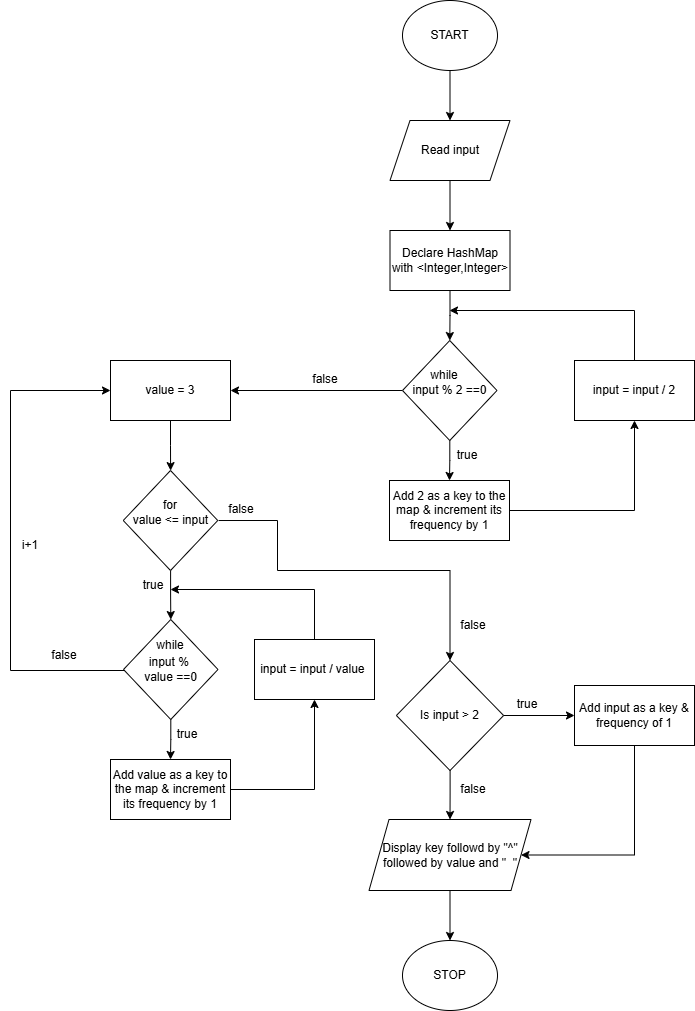

The diagram above was exported from draw.io. Its source (the exported page's mxGraphModel, read from the mxfile embedded in the PNG):
<mxGraphModel dx="2183" dy="1941" grid="1" gridSize="10" guides="1" tooltips="1" connect="1" arrows="1" fold="1" page="1" pageScale="1" pageWidth="850" pageHeight="1100" math="0" shadow="0">
  <root>
    <mxCell id="0" />
    <mxCell id="1" parent="0" />
    <mxCell id="KlrDeAPHusBaZ4POctRc-10" value="" style="edgeStyle=orthogonalEdgeStyle;rounded=0;orthogonalLoop=1;jettySize=auto;html=1;" parent="1" source="KlrDeAPHusBaZ4POctRc-1" target="KlrDeAPHusBaZ4POctRc-3" edge="1">
      <mxGeometry relative="1" as="geometry" />
    </mxCell>
    <mxCell id="KlrDeAPHusBaZ4POctRc-1" value="START" style="ellipse;whiteSpace=wrap;html=1;" parent="1" vertex="1">
      <mxGeometry x="378" y="-1070" width="95" height="70" as="geometry" />
    </mxCell>
    <mxCell id="KlrDeAPHusBaZ4POctRc-11" value="" style="edgeStyle=orthogonalEdgeStyle;rounded=0;orthogonalLoop=1;jettySize=auto;html=1;" parent="1" source="KlrDeAPHusBaZ4POctRc-2" target="KlrDeAPHusBaZ4POctRc-4" edge="1">
      <mxGeometry relative="1" as="geometry" />
    </mxCell>
    <mxCell id="KlrDeAPHusBaZ4POctRc-2" value="Declare HashMap&lt;div&gt;with &amp;lt;Integer,Integer&amp;gt;&lt;/div&gt;" style="rounded=0;whiteSpace=wrap;html=1;" parent="1" vertex="1">
      <mxGeometry x="365.5" y="-840" width="120" height="60" as="geometry" />
    </mxCell>
    <mxCell id="KlrDeAPHusBaZ4POctRc-9" value="" style="edgeStyle=orthogonalEdgeStyle;rounded=0;orthogonalLoop=1;jettySize=auto;html=1;" parent="1" source="KlrDeAPHusBaZ4POctRc-3" target="KlrDeAPHusBaZ4POctRc-2" edge="1">
      <mxGeometry relative="1" as="geometry" />
    </mxCell>
    <mxCell id="KlrDeAPHusBaZ4POctRc-3" value="Read input" style="shape=parallelogram;perimeter=parallelogramPerimeter;whiteSpace=wrap;html=1;fixedSize=1;" parent="1" vertex="1">
      <mxGeometry x="365.5" y="-950" width="120" height="60" as="geometry" />
    </mxCell>
    <mxCell id="KlrDeAPHusBaZ4POctRc-6" value="" style="edgeStyle=orthogonalEdgeStyle;rounded=0;orthogonalLoop=1;jettySize=auto;html=1;" parent="1" source="KlrDeAPHusBaZ4POctRc-4" target="KlrDeAPHusBaZ4POctRc-5" edge="1">
      <mxGeometry relative="1" as="geometry" />
    </mxCell>
    <mxCell id="KlrDeAPHusBaZ4POctRc-28" value="" style="edgeStyle=orthogonalEdgeStyle;rounded=0;orthogonalLoop=1;jettySize=auto;html=1;" parent="1" source="KlrDeAPHusBaZ4POctRc-4" target="KlrDeAPHusBaZ4POctRc-23" edge="1">
      <mxGeometry relative="1" as="geometry" />
    </mxCell>
    <mxCell id="KlrDeAPHusBaZ4POctRc-4" value="&lt;div&gt;input % 2 ==0&lt;/div&gt;" style="rhombus;whiteSpace=wrap;html=1;" parent="1" vertex="1">
      <mxGeometry x="378" y="-730" width="94.5" height="100" as="geometry" />
    </mxCell>
    <mxCell id="KlrDeAPHusBaZ4POctRc-8" style="edgeStyle=orthogonalEdgeStyle;rounded=0;orthogonalLoop=1;jettySize=auto;html=1;exitX=0.5;exitY=0;exitDx=0;exitDy=0;" parent="1" source="KlrDeAPHusBaZ4POctRc-17" edge="1">
      <mxGeometry relative="1" as="geometry">
        <mxPoint x="775" y="-720" as="sourcePoint" />
        <mxPoint x="425" y="-760" as="targetPoint" />
        <Array as="points">
          <mxPoint x="610" y="-760" />
        </Array>
      </mxGeometry>
    </mxCell>
    <mxCell id="KlrDeAPHusBaZ4POctRc-18" value="" style="edgeStyle=orthogonalEdgeStyle;rounded=0;orthogonalLoop=1;jettySize=auto;html=1;" parent="1" source="KlrDeAPHusBaZ4POctRc-5" target="KlrDeAPHusBaZ4POctRc-17" edge="1">
      <mxGeometry relative="1" as="geometry" />
    </mxCell>
    <mxCell id="KlrDeAPHusBaZ4POctRc-5" value="Add 2 as a key to the map &amp;amp; increment its frequency by 1" style="whiteSpace=wrap;html=1;" parent="1" vertex="1">
      <mxGeometry x="365" y="-590" width="120" height="60" as="geometry" />
    </mxCell>
    <mxCell id="KlrDeAPHusBaZ4POctRc-37" value="" style="edgeStyle=orthogonalEdgeStyle;rounded=0;orthogonalLoop=1;jettySize=auto;html=1;" parent="1" source="KlrDeAPHusBaZ4POctRc-12" target="KlrDeAPHusBaZ4POctRc-31" edge="1">
      <mxGeometry relative="1" as="geometry" />
    </mxCell>
    <mxCell id="KlrDeAPHusBaZ4POctRc-50" style="edgeStyle=orthogonalEdgeStyle;rounded=0;orthogonalLoop=1;jettySize=auto;html=1;entryX=0.5;entryY=0;entryDx=0;entryDy=0;exitX=0.117;exitY=0.867;exitDx=0;exitDy=0;exitPerimeter=0;" parent="1" source="KlrDeAPHusBaZ4POctRc-47" target="oQ3K34OZ_KZiMbEAdqYY-4" edge="1">
      <mxGeometry relative="1" as="geometry">
        <mxPoint x="206" y="-550" as="sourcePoint" />
        <Array as="points">
          <mxPoint x="253" y="-550" />
          <mxPoint x="253" y="-500" />
          <mxPoint x="426" y="-500" />
        </Array>
        <mxPoint x="444.625" y="-410" as="targetPoint" />
      </mxGeometry>
    </mxCell>
    <mxCell id="KlrDeAPHusBaZ4POctRc-12" value="value&amp;nbsp;&amp;lt;= input" style="rhombus;whiteSpace=wrap;html=1;" parent="1" vertex="1">
      <mxGeometry x="98.75" y="-600" width="94.5" height="100" as="geometry" />
    </mxCell>
    <mxCell id="KlrDeAPHusBaZ4POctRc-14" value="true" style="text;strokeColor=none;align=center;fillColor=none;html=1;verticalAlign=middle;whiteSpace=wrap;rounded=0;" parent="1" vertex="1">
      <mxGeometry x="413" y="-630" width="60" height="30" as="geometry" />
    </mxCell>
    <mxCell id="KlrDeAPHusBaZ4POctRc-15" value="false" style="text;strokeColor=none;align=center;fillColor=none;html=1;verticalAlign=middle;whiteSpace=wrap;rounded=0;" parent="1" vertex="1">
      <mxGeometry x="271" y="-706" width="60" height="30" as="geometry" />
    </mxCell>
    <mxCell id="KlrDeAPHusBaZ4POctRc-17" value="input = input / 2" style="whiteSpace=wrap;html=1;" parent="1" vertex="1">
      <mxGeometry x="550" y="-710" width="120" height="60" as="geometry" />
    </mxCell>
    <mxCell id="KlrDeAPHusBaZ4POctRc-21" value="while" style="text;strokeColor=none;align=center;fillColor=none;html=1;verticalAlign=middle;whiteSpace=wrap;rounded=0;" parent="1" vertex="1">
      <mxGeometry x="390" y="-710" width="60" height="30" as="geometry" />
    </mxCell>
    <mxCell id="KlrDeAPHusBaZ4POctRc-22" value="for" style="text;strokeColor=none;align=center;fillColor=none;html=1;verticalAlign=middle;whiteSpace=wrap;rounded=0;" parent="1" vertex="1">
      <mxGeometry x="116.25" y="-580" width="60" height="30" as="geometry" />
    </mxCell>
    <mxCell id="KlrDeAPHusBaZ4POctRc-36" value="" style="edgeStyle=orthogonalEdgeStyle;rounded=0;orthogonalLoop=1;jettySize=auto;html=1;" parent="1" source="KlrDeAPHusBaZ4POctRc-23" target="KlrDeAPHusBaZ4POctRc-12" edge="1">
      <mxGeometry relative="1" as="geometry" />
    </mxCell>
    <mxCell id="KlrDeAPHusBaZ4POctRc-23" value="value&amp;nbsp;= 3" style="rounded=0;whiteSpace=wrap;html=1;" parent="1" vertex="1">
      <mxGeometry x="86" y="-710" width="120" height="60" as="geometry" />
    </mxCell>
    <mxCell id="KlrDeAPHusBaZ4POctRc-38" value="" style="edgeStyle=orthogonalEdgeStyle;rounded=0;orthogonalLoop=1;jettySize=auto;html=1;" parent="1" source="KlrDeAPHusBaZ4POctRc-31" target="KlrDeAPHusBaZ4POctRc-32" edge="1">
      <mxGeometry relative="1" as="geometry" />
    </mxCell>
    <mxCell id="KlrDeAPHusBaZ4POctRc-41" style="edgeStyle=orthogonalEdgeStyle;rounded=0;orthogonalLoop=1;jettySize=auto;html=1;entryX=0;entryY=0.5;entryDx=0;entryDy=0;" parent="1" source="KlrDeAPHusBaZ4POctRc-31" target="KlrDeAPHusBaZ4POctRc-23" edge="1">
      <mxGeometry relative="1" as="geometry">
        <mxPoint x="-24" y="-680" as="targetPoint" />
        <Array as="points">
          <mxPoint x="-14" y="-400" />
          <mxPoint x="-14" y="-680" />
        </Array>
      </mxGeometry>
    </mxCell>
    <mxCell id="KlrDeAPHusBaZ4POctRc-31" value="&lt;div&gt;input %&amp;nbsp;&lt;/div&gt;&lt;div&gt;value&amp;nbsp;&lt;span style=&quot;background-color: transparent; color: light-dark(rgb(0, 0, 0), rgb(255, 255, 255));&quot;&gt;==0&lt;/span&gt;&lt;/div&gt;" style="rhombus;whiteSpace=wrap;html=1;" parent="1" vertex="1">
      <mxGeometry x="99" y="-451" width="94.5" height="100" as="geometry" />
    </mxCell>
    <mxCell id="KlrDeAPHusBaZ4POctRc-32" value="Add value as a key to the map &amp;amp; increment its frequency by 1" style="whiteSpace=wrap;html=1;" parent="1" vertex="1">
      <mxGeometry x="86" y="-311" width="120" height="60" as="geometry" />
    </mxCell>
    <mxCell id="KlrDeAPHusBaZ4POctRc-33" value="input = input / value&amp;nbsp;" style="whiteSpace=wrap;html=1;" parent="1" vertex="1">
      <mxGeometry x="230" y="-431" width="120" height="60" as="geometry" />
    </mxCell>
    <mxCell id="KlrDeAPHusBaZ4POctRc-34" value="" style="edgeStyle=orthogonalEdgeStyle;rounded=0;orthogonalLoop=1;jettySize=auto;html=1;" parent="1" source="KlrDeAPHusBaZ4POctRc-32" target="KlrDeAPHusBaZ4POctRc-33" edge="1">
      <mxGeometry relative="1" as="geometry" />
    </mxCell>
    <mxCell id="KlrDeAPHusBaZ4POctRc-35" style="edgeStyle=orthogonalEdgeStyle;rounded=0;orthogonalLoop=1;jettySize=auto;html=1;exitX=0.5;exitY=0;exitDx=0;exitDy=0;" parent="1" source="KlrDeAPHusBaZ4POctRc-33" edge="1">
      <mxGeometry relative="1" as="geometry">
        <mxPoint x="496" y="-441" as="sourcePoint" />
        <mxPoint x="146" y="-481" as="targetPoint" />
        <Array as="points">
          <mxPoint x="290" y="-481" />
        </Array>
      </mxGeometry>
    </mxCell>
    <mxCell id="KlrDeAPHusBaZ4POctRc-39" value="true" style="text;strokeColor=none;align=center;fillColor=none;html=1;verticalAlign=middle;whiteSpace=wrap;rounded=0;" parent="1" vertex="1">
      <mxGeometry x="133.25" y="-351" width="60" height="30" as="geometry" />
    </mxCell>
    <mxCell id="KlrDeAPHusBaZ4POctRc-40" value="false" style="text;strokeColor=none;align=center;fillColor=none;html=1;verticalAlign=middle;whiteSpace=wrap;rounded=0;" parent="1" vertex="1">
      <mxGeometry x="10" y="-430" width="60" height="30" as="geometry" />
    </mxCell>
    <mxCell id="KlrDeAPHusBaZ4POctRc-42" value="i+1" style="text;strokeColor=none;align=center;fillColor=none;html=1;verticalAlign=middle;whiteSpace=wrap;rounded=0;" parent="1" vertex="1">
      <mxGeometry x="-24" y="-540" width="60" height="30" as="geometry" />
    </mxCell>
    <mxCell id="KlrDeAPHusBaZ4POctRc-44" value="true" style="text;strokeColor=none;align=center;fillColor=none;html=1;verticalAlign=middle;whiteSpace=wrap;rounded=0;" parent="1" vertex="1">
      <mxGeometry x="98.75" y="-500" width="60" height="30" as="geometry" />
    </mxCell>
    <mxCell id="KlrDeAPHusBaZ4POctRc-47" value="false" style="text;strokeColor=none;align=center;fillColor=none;html=1;verticalAlign=middle;whiteSpace=wrap;rounded=0;" parent="1" vertex="1">
      <mxGeometry x="187" y="-576" width="60" height="30" as="geometry" />
    </mxCell>
    <mxCell id="oQ3K34OZ_KZiMbEAdqYY-13" value="" style="edgeStyle=orthogonalEdgeStyle;rounded=0;orthogonalLoop=1;jettySize=auto;html=1;" edge="1" parent="1" source="KlrDeAPHusBaZ4POctRc-49" target="oQ3K34OZ_KZiMbEAdqYY-1">
      <mxGeometry relative="1" as="geometry" />
    </mxCell>
    <mxCell id="KlrDeAPHusBaZ4POctRc-49" value="Display key followd by &quot;^&quot; followed by value and &quot;&amp;nbsp; &quot;" style="shape=parallelogram;perimeter=parallelogramPerimeter;whiteSpace=wrap;html=1;fixedSize=1;" parent="1" vertex="1">
      <mxGeometry x="344.51" y="-251" width="162" height="71" as="geometry" />
    </mxCell>
    <mxCell id="oQ3K34OZ_KZiMbEAdqYY-1" value="STOP" style="ellipse;whiteSpace=wrap;html=1;" vertex="1" parent="1">
      <mxGeometry x="378" y="-130" width="95" height="70" as="geometry" />
    </mxCell>
    <mxCell id="KlrDeAPHusBaZ4POctRc-30" value="while" style="text;strokeColor=none;align=center;fillColor=none;html=1;verticalAlign=middle;whiteSpace=wrap;rounded=0;" parent="1" vertex="1">
      <mxGeometry x="116.25" y="-440" width="60" height="30" as="geometry" />
    </mxCell>
    <mxCell id="oQ3K34OZ_KZiMbEAdqYY-6" value="" style="edgeStyle=orthogonalEdgeStyle;rounded=0;orthogonalLoop=1;jettySize=auto;html=1;" edge="1" parent="1" source="oQ3K34OZ_KZiMbEAdqYY-4" target="KlrDeAPHusBaZ4POctRc-49">
      <mxGeometry relative="1" as="geometry" />
    </mxCell>
    <mxCell id="oQ3K34OZ_KZiMbEAdqYY-9" value="" style="edgeStyle=orthogonalEdgeStyle;rounded=0;orthogonalLoop=1;jettySize=auto;html=1;" edge="1" parent="1" source="oQ3K34OZ_KZiMbEAdqYY-4" target="oQ3K34OZ_KZiMbEAdqYY-8">
      <mxGeometry relative="1" as="geometry" />
    </mxCell>
    <mxCell id="oQ3K34OZ_KZiMbEAdqYY-4" value="Is input &amp;gt; 2" style="rhombus;whiteSpace=wrap;html=1;" vertex="1" parent="1">
      <mxGeometry x="371.88" y="-410" width="107.25" height="110" as="geometry" />
    </mxCell>
    <mxCell id="oQ3K34OZ_KZiMbEAdqYY-5" value="false" style="text;strokeColor=none;align=center;fillColor=none;html=1;verticalAlign=middle;whiteSpace=wrap;rounded=0;" vertex="1" parent="1">
      <mxGeometry x="419.13" y="-460" width="60" height="30" as="geometry" />
    </mxCell>
    <mxCell id="oQ3K34OZ_KZiMbEAdqYY-7" value="false" style="text;strokeColor=none;align=center;fillColor=none;html=1;verticalAlign=middle;whiteSpace=wrap;rounded=0;" vertex="1" parent="1">
      <mxGeometry x="419.13" y="-296" width="60" height="30" as="geometry" />
    </mxCell>
    <mxCell id="oQ3K34OZ_KZiMbEAdqYY-11" style="edgeStyle=orthogonalEdgeStyle;rounded=0;orthogonalLoop=1;jettySize=auto;html=1;entryX=1;entryY=0.5;entryDx=0;entryDy=0;" edge="1" parent="1" source="oQ3K34OZ_KZiMbEAdqYY-8" target="KlrDeAPHusBaZ4POctRc-49">
      <mxGeometry relative="1" as="geometry">
        <mxPoint x="489.0100000000002" y="-215.5" as="targetPoint" />
        <mxPoint x="532.5" y="-355" as="sourcePoint" />
        <Array as="points">
          <mxPoint x="610" y="-215" />
        </Array>
      </mxGeometry>
    </mxCell>
    <mxCell id="oQ3K34OZ_KZiMbEAdqYY-10" value="true" style="text;strokeColor=none;align=center;fillColor=none;html=1;verticalAlign=middle;whiteSpace=wrap;rounded=0;" vertex="1" parent="1">
      <mxGeometry x="472.5" y="-381" width="60" height="30" as="geometry" />
    </mxCell>
    <mxCell id="oQ3K34OZ_KZiMbEAdqYY-8" value="Add input as a key &amp;amp; frequency of 1" style="whiteSpace=wrap;html=1;" vertex="1" parent="1">
      <mxGeometry x="550" y="-385" width="120" height="60" as="geometry" />
    </mxCell>
  </root>
</mxGraphModel>